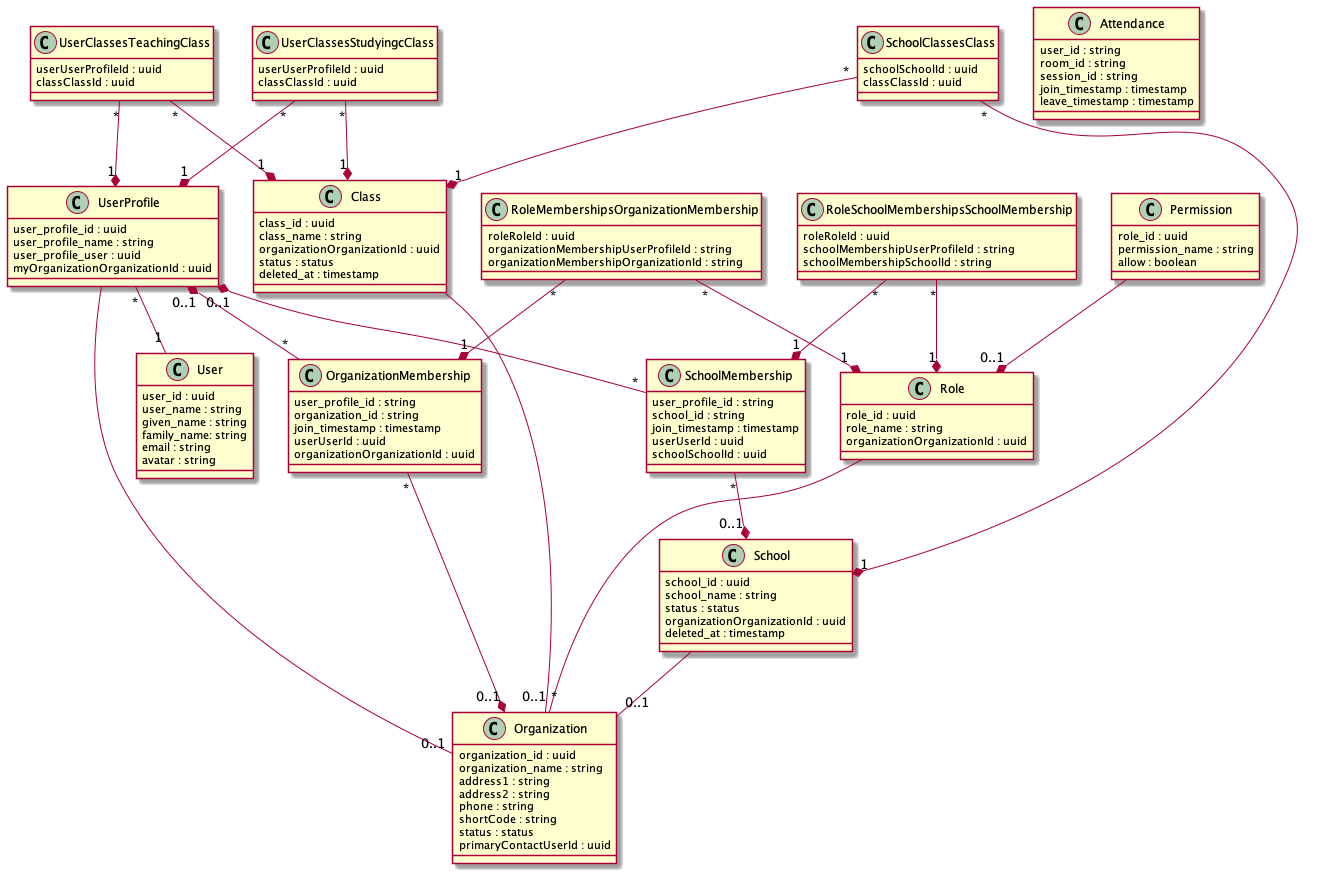

The diagram above was rendered by PlantUML. Its source (embedded in the PNG):
@startuml
class User {
  user_id : uuid
  user_name : string
  given_name : string
  family_name: string
  email : string
  avatar : string
}

class UserProfile{
   user_profile_id : uuid
   user_profile_name : string
   user_profile_user : uuid
   myOrganizationOrganizationId : uuid
}

class Class {
  class_id : uuid
  class_name : string
  organizationOrganizationId : uuid
  status : status
  deleted_at : timestamp
}

class Organization {
  organization_id : uuid
  organization_name : string
  address1 : string
  address2 : string
  phone : string
  shortCode : string
  status : status
  primaryContactUserId : uuid
}

class OrganizationMembership {
  user_profile_id : string
  organization_id : string
  join_timestamp : timestamp
  userUserId : uuid
  organizationOrganizationId : uuid
}

class Permission {
  role_id : uuid
  permission_name : string
  allow : boolean
}

class Role {
  role_id : uuid
  role_name : string
  organizationOrganizationId : uuid
}

class School {
  school_id : uuid
  school_name : string
  status : status
  organizationOrganizationId : uuid
  deleted_at : timestamp
}

class SchoolMembership {
  user_profile_id : string
  school_id : string
  join_timestamp : timestamp
  userUserId : uuid
  schoolSchoolId : uuid
}

class Attendance {
  user_id : string
  room_id : string
  session_id : string
  join_timestamp : timestamp
  leave_timestamp : timestamp
}

class RoleMembershipsOrganizationMembership {
  roleRoleId : uuid
  organizationMembershipUserProfileId : string
  organizationMembershipOrganizationId : string
}

class RoleSchoolMembershipsSchoolMembership {
  roleRoleId : uuid
  schoolMembershipUserProfileId : string
  schoolMembershipSchoolId : string
}

class UserClassesStudyingcClass {
  userUserProfileId : uuid
  classClassId : uuid
}

class UserClassesTeachingClass {
  userUserProfileId : uuid
  classClassId : uuid
}

class SchoolClassesClass {
  schoolSchoolId : uuid
  classClassId : uuid
}

Role -- "*" Organization
UserProfile -- "0..1" Organization
UserProfile "0..1" *-- "*" OrganizationMembership
UserProfile "*" -- "1" User
OrganizationMembership "*" --* "0..1" Organization
Class -- "0..1" Organization
Permission --* "0..1" Role
School -- "0..1" Organization
UserProfile "0..1" *-- "*" SchoolMembership
SchoolMembership "*" --* "0..1" School
RoleMembershipsOrganizationMembership "*" --* "1" Role
RoleMembershipsOrganizationMembership "*" --* "1" OrganizationMembership
RoleSchoolMembershipsSchoolMembership "*" --* "1" Role
RoleSchoolMembershipsSchoolMembership "*" --* "1" SchoolMembership
UserClassesStudyingcClass "*" --* "1" UserProfile
UserClassesStudyingcClass "*" --* "1" Class
UserClassesTeachingClass "*" --* "1" UserProfile
UserClassesTeachingClass "*" --* "1" Class
SchoolClassesClass "*" --* "1" School
SchoolClassesClass "*" --* "1" Class

@enduml